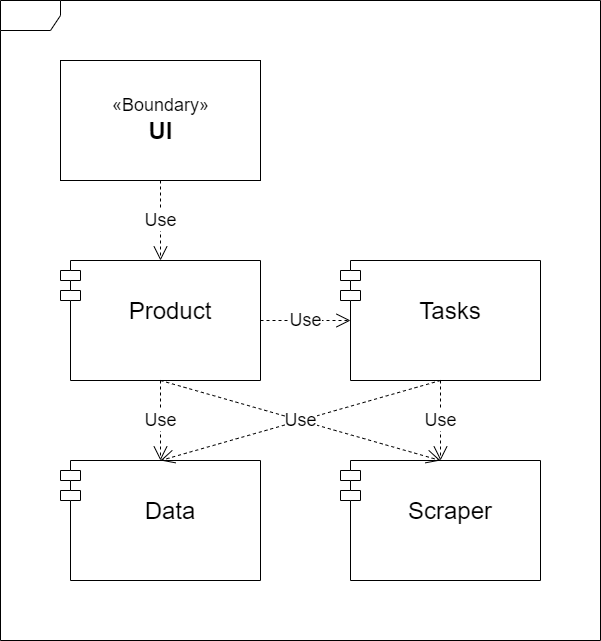

The diagram above was exported from draw.io. Its source (the exported page's mxGraphModel, read from the mxfile embedded in the PNG):
<mxGraphModel dx="1422" dy="622" grid="1" gridSize="10" guides="1" tooltips="1" connect="1" arrows="1" fold="1" page="1" pageScale="1" pageWidth="850" pageHeight="1100" math="0" shadow="0">
  <root>
    <mxCell id="Q2AAnY5rfOb8YR8JPcrD-0" />
    <mxCell id="Q2AAnY5rfOb8YR8JPcrD-1" parent="Q2AAnY5rfOb8YR8JPcrD-0" />
    <mxCell id="Q2AAnY5rfOb8YR8JPcrD-56" value="" style="shape=umlFrame;whiteSpace=wrap;html=1;fontSize=24;" parent="Q2AAnY5rfOb8YR8JPcrD-1" vertex="1">
      <mxGeometry x="-740" y="220" width="600" height="640" as="geometry" />
    </mxCell>
    <mxCell id="Q2AAnY5rfOb8YR8JPcrD-49" value="&lt;font style=&quot;font-size: 18px&quot;&gt;«Boundary»&lt;/font&gt;&lt;br&gt;&lt;b&gt;&lt;font style=&quot;font-size: 24px&quot;&gt;UI&lt;/font&gt;&lt;/b&gt;" style="html=1;" parent="Q2AAnY5rfOb8YR8JPcrD-1" vertex="1">
      <mxGeometry x="-680" y="280" width="200" height="120" as="geometry" />
    </mxCell>
    <mxCell id="Q2AAnY5rfOb8YR8JPcrD-50" value="&#10;Product" style="shape=module;align=left;spacingLeft=20;align=center;verticalAlign=top;fontSize=24;" parent="Q2AAnY5rfOb8YR8JPcrD-1" vertex="1">
      <mxGeometry x="-680" y="480" width="200" height="120" as="geometry" />
    </mxCell>
    <mxCell id="Q2AAnY5rfOb8YR8JPcrD-51" value="&#10;Data" style="shape=module;align=left;spacingLeft=20;align=center;verticalAlign=top;fontSize=24;" parent="Q2AAnY5rfOb8YR8JPcrD-1" vertex="1">
      <mxGeometry x="-680" y="680" width="200" height="120" as="geometry" />
    </mxCell>
    <mxCell id="Q2AAnY5rfOb8YR8JPcrD-52" value="&#10;Scraper" style="shape=module;align=left;spacingLeft=20;align=center;verticalAlign=top;fontSize=24;" parent="Q2AAnY5rfOb8YR8JPcrD-1" vertex="1">
      <mxGeometry x="-400" y="680" width="200" height="120" as="geometry" />
    </mxCell>
    <mxCell id="Q2AAnY5rfOb8YR8JPcrD-53" value="Use" style="endArrow=open;endSize=12;dashed=1;html=1;fontSize=18;exitX=0.5;exitY=1;exitDx=0;exitDy=0;entryX=0.5;entryY=0;entryDx=0;entryDy=0;" parent="Q2AAnY5rfOb8YR8JPcrD-1" source="Q2AAnY5rfOb8YR8JPcrD-49" target="Q2AAnY5rfOb8YR8JPcrD-50" edge="1">
      <mxGeometry width="160" relative="1" as="geometry">
        <mxPoint x="-690" y="670" as="sourcePoint" />
        <mxPoint x="-530" y="670" as="targetPoint" />
      </mxGeometry>
    </mxCell>
    <mxCell id="Q2AAnY5rfOb8YR8JPcrD-54" value="Use" style="endArrow=open;endSize=12;dashed=1;html=1;fontSize=18;exitX=0.5;exitY=1;exitDx=0;exitDy=0;entryX=0.5;entryY=0;entryDx=0;entryDy=0;" parent="Q2AAnY5rfOb8YR8JPcrD-1" source="Q2AAnY5rfOb8YR8JPcrD-50" target="Q2AAnY5rfOb8YR8JPcrD-51" edge="1">
      <mxGeometry width="160" relative="1" as="geometry">
        <mxPoint x="-690" y="670" as="sourcePoint" />
        <mxPoint x="-530" y="670" as="targetPoint" />
      </mxGeometry>
    </mxCell>
    <mxCell id="Q2AAnY5rfOb8YR8JPcrD-55" value="Use" style="endArrow=open;endSize=12;dashed=1;html=1;fontSize=18;entryX=0.5;entryY=0;entryDx=0;entryDy=0;exitX=0.5;exitY=1;exitDx=0;exitDy=0;" parent="Q2AAnY5rfOb8YR8JPcrD-1" source="Q2AAnY5rfOb8YR8JPcrD-50" target="Q2AAnY5rfOb8YR8JPcrD-52" edge="1">
      <mxGeometry width="160" relative="1" as="geometry">
        <mxPoint x="-690" y="670" as="sourcePoint" />
        <mxPoint x="-530" y="670" as="targetPoint" />
      </mxGeometry>
    </mxCell>
    <mxCell id="HkUTSzICaUoDz4DbWp7S-0" value="&#10;Tasks" style="shape=module;align=left;spacingLeft=20;align=center;verticalAlign=top;fontSize=24;" parent="Q2AAnY5rfOb8YR8JPcrD-1" vertex="1">
      <mxGeometry x="-400" y="480" width="200" height="120" as="geometry" />
    </mxCell>
    <mxCell id="HkUTSzICaUoDz4DbWp7S-1" value="Use" style="endArrow=open;endSize=12;dashed=1;html=1;entryX=0.5;entryY=0;entryDx=0;entryDy=0;exitX=0.5;exitY=1;exitDx=0;exitDy=0;fontSize=18;" parent="Q2AAnY5rfOb8YR8JPcrD-1" source="HkUTSzICaUoDz4DbWp7S-0" target="Q2AAnY5rfOb8YR8JPcrD-52" edge="1">
      <mxGeometry width="160" relative="1" as="geometry">
        <mxPoint x="-460" y="610" as="sourcePoint" />
        <mxPoint x="-300" y="610" as="targetPoint" />
      </mxGeometry>
    </mxCell>
    <mxCell id="HkUTSzICaUoDz4DbWp7S-2" value="Use" style="endArrow=open;endSize=12;dashed=1;html=1;entryX=0.5;entryY=0;entryDx=0;entryDy=0;exitX=0.5;exitY=1;exitDx=0;exitDy=0;fontSize=18;" parent="Q2AAnY5rfOb8YR8JPcrD-1" source="HkUTSzICaUoDz4DbWp7S-0" target="Q2AAnY5rfOb8YR8JPcrD-51" edge="1">
      <mxGeometry width="160" relative="1" as="geometry">
        <mxPoint x="-460" y="610" as="sourcePoint" />
        <mxPoint x="-300" y="610" as="targetPoint" />
      </mxGeometry>
    </mxCell>
    <mxCell id="HkUTSzICaUoDz4DbWp7S-3" value="Use" style="endArrow=open;endSize=12;dashed=1;html=1;exitX=1;exitY=0.5;exitDx=0;exitDy=0;entryX=0;entryY=0.5;entryDx=10;entryDy=0;entryPerimeter=0;fontSize=18;" parent="Q2AAnY5rfOb8YR8JPcrD-1" source="Q2AAnY5rfOb8YR8JPcrD-50" target="HkUTSzICaUoDz4DbWp7S-0" edge="1">
      <mxGeometry width="160" relative="1" as="geometry">
        <mxPoint x="-460" y="610" as="sourcePoint" />
        <mxPoint x="-300" y="610" as="targetPoint" />
      </mxGeometry>
    </mxCell>
  </root>
</mxGraphModel>